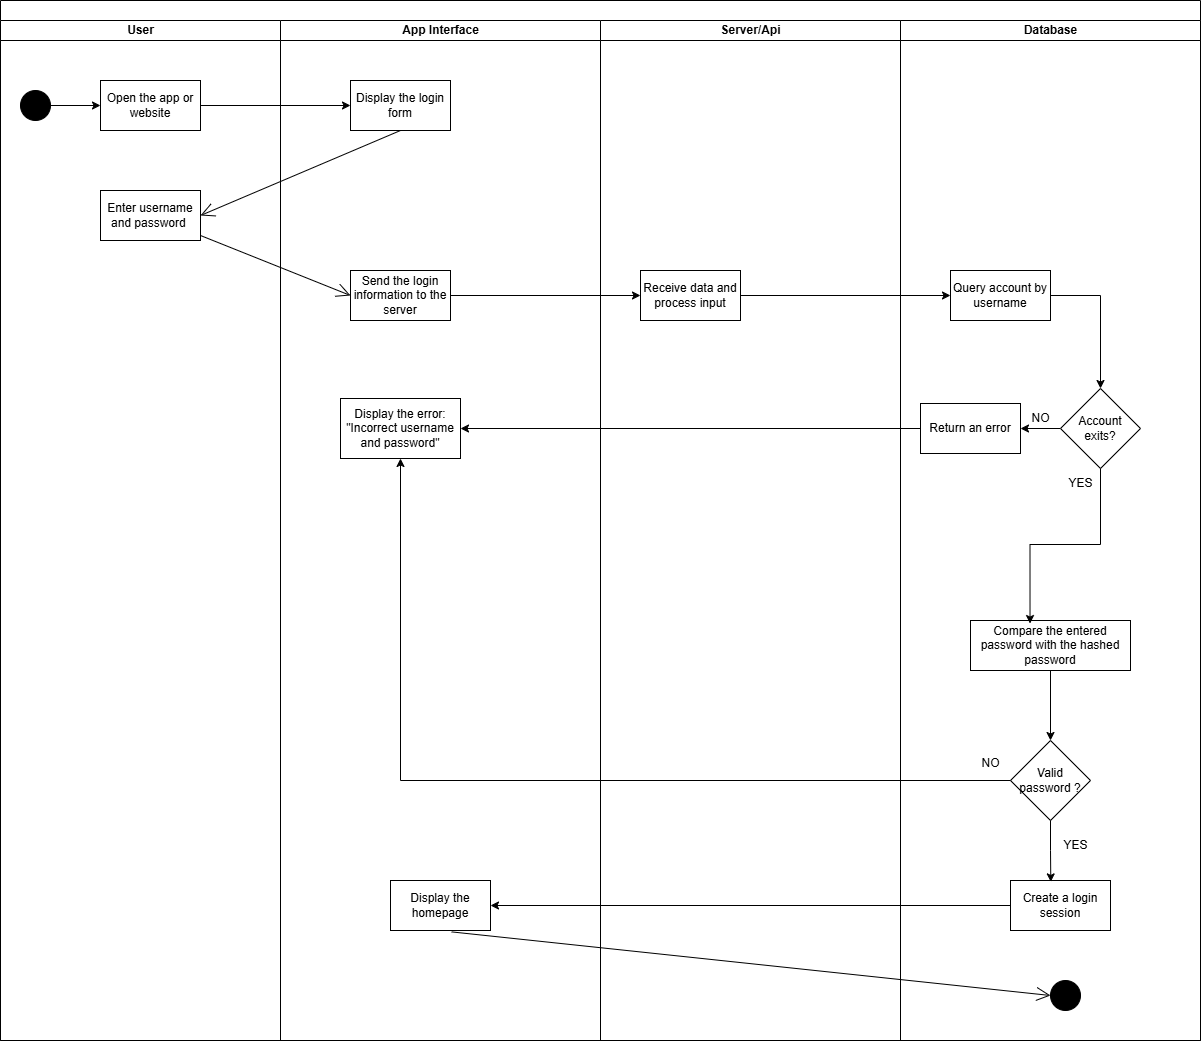

The diagram above was exported from draw.io. Its source (the exported page's mxGraphModel, read from the mxfile embedded in the PNG):
<mxGraphModel dx="1188" dy="648" grid="1" gridSize="10" guides="1" tooltips="1" connect="1" arrows="1" fold="1" page="1" pageScale="1" pageWidth="850" pageHeight="1100" math="0" shadow="0">
  <root>
    <mxCell id="0" />
    <mxCell id="1" parent="0" />
    <mxCell id="pDDvm_Vpt7NdWg6M2IY2-50" value="" style="swimlane;childLayout=stackLayout;resizeParent=1;resizeParentMax=0;startSize=20;html=1;" vertex="1" parent="1">
      <mxGeometry x="50" y="240" width="1200" height="1040" as="geometry">
        <mxRectangle x="50" y="240" width="50" height="40" as="alternateBounds" />
      </mxGeometry>
    </mxCell>
    <mxCell id="pDDvm_Vpt7NdWg6M2IY2-51" value="User" style="swimlane;startSize=20;html=1;" vertex="1" parent="pDDvm_Vpt7NdWg6M2IY2-50">
      <mxGeometry y="20" width="280" height="1020" as="geometry" />
    </mxCell>
    <mxCell id="pDDvm_Vpt7NdWg6M2IY2-55" value="" style="ellipse;fillColor=strokeColor;html=1;" vertex="1" parent="pDDvm_Vpt7NdWg6M2IY2-51">
      <mxGeometry x="20" y="70" width="30" height="30" as="geometry" />
    </mxCell>
    <mxCell id="pDDvm_Vpt7NdWg6M2IY2-57" value="Open the app or website" style="html=1;dashed=0;whiteSpace=wrap;" vertex="1" parent="pDDvm_Vpt7NdWg6M2IY2-51">
      <mxGeometry x="100" y="60" width="100" height="50" as="geometry" />
    </mxCell>
    <mxCell id="pDDvm_Vpt7NdWg6M2IY2-54" style="edgeStyle=orthogonalEdgeStyle;rounded=0;orthogonalLoop=1;jettySize=auto;html=1;entryX=0;entryY=0.5;entryDx=0;entryDy=0;" edge="1" parent="pDDvm_Vpt7NdWg6M2IY2-51" source="pDDvm_Vpt7NdWg6M2IY2-55" target="pDDvm_Vpt7NdWg6M2IY2-57">
      <mxGeometry relative="1" as="geometry" />
    </mxCell>
    <mxCell id="pDDvm_Vpt7NdWg6M2IY2-63" value="Enter username and password&amp;nbsp;" style="html=1;dashed=0;whiteSpace=wrap;" vertex="1" parent="pDDvm_Vpt7NdWg6M2IY2-51">
      <mxGeometry x="100" y="170" width="100" height="50" as="geometry" />
    </mxCell>
    <mxCell id="pDDvm_Vpt7NdWg6M2IY2-52" value="App Interface" style="swimlane;startSize=20;html=1;" vertex="1" parent="pDDvm_Vpt7NdWg6M2IY2-50">
      <mxGeometry x="280" y="20" width="320" height="1020" as="geometry" />
    </mxCell>
    <mxCell id="pDDvm_Vpt7NdWg6M2IY2-60" style="edgeStyle=orthogonalEdgeStyle;rounded=0;orthogonalLoop=1;jettySize=auto;html=1;exitX=0.5;exitY=1;exitDx=0;exitDy=0;" edge="1" parent="pDDvm_Vpt7NdWg6M2IY2-52">
      <mxGeometry relative="1" as="geometry">
        <mxPoint x="100" y="510" as="sourcePoint" />
        <mxPoint x="100" y="510" as="targetPoint" />
      </mxGeometry>
    </mxCell>
    <mxCell id="pDDvm_Vpt7NdWg6M2IY2-58" value="Display the login form" style="html=1;dashed=0;whiteSpace=wrap;" vertex="1" parent="pDDvm_Vpt7NdWg6M2IY2-52">
      <mxGeometry x="70" y="60" width="100" height="50" as="geometry" />
    </mxCell>
    <mxCell id="pDDvm_Vpt7NdWg6M2IY2-84" value="Send the login information to the server" style="html=1;dashed=0;whiteSpace=wrap;" vertex="1" parent="pDDvm_Vpt7NdWg6M2IY2-52">
      <mxGeometry x="70" y="250" width="100" height="50" as="geometry" />
    </mxCell>
    <mxCell id="pDDvm_Vpt7NdWg6M2IY2-107" value="Display the error: &quot;Incorrect username and password&quot;" style="html=1;dashed=0;whiteSpace=wrap;" vertex="1" parent="pDDvm_Vpt7NdWg6M2IY2-52">
      <mxGeometry x="60" y="378" width="120" height="60" as="geometry" />
    </mxCell>
    <mxCell id="pDDvm_Vpt7NdWg6M2IY2-127" value="Display the homepage" style="html=1;dashed=0;whiteSpace=wrap;" vertex="1" parent="pDDvm_Vpt7NdWg6M2IY2-52">
      <mxGeometry x="110" y="860" width="100" height="50" as="geometry" />
    </mxCell>
    <mxCell id="pDDvm_Vpt7NdWg6M2IY2-53" value="&lt;b&gt;Server/Api&lt;/b&gt;" style="swimlane;startSize=20;html=1;fontStyle=0" vertex="1" parent="pDDvm_Vpt7NdWg6M2IY2-50">
      <mxGeometry x="600" y="20" width="300" height="1020" as="geometry" />
    </mxCell>
    <mxCell id="pDDvm_Vpt7NdWg6M2IY2-85" value="Receive data and process input" style="html=1;dashed=0;whiteSpace=wrap;" vertex="1" parent="pDDvm_Vpt7NdWg6M2IY2-53">
      <mxGeometry x="40" y="250" width="100" height="50" as="geometry" />
    </mxCell>
    <mxCell id="pDDvm_Vpt7NdWg6M2IY2-73" value="" style="endArrow=open;endFill=1;endSize=12;html=1;rounded=0;entryX=0;entryY=0.5;entryDx=0;entryDy=0;" edge="1" parent="pDDvm_Vpt7NdWg6M2IY2-50" source="pDDvm_Vpt7NdWg6M2IY2-63" target="pDDvm_Vpt7NdWg6M2IY2-84">
      <mxGeometry width="160" relative="1" as="geometry">
        <mxPoint x="270" y="445" as="sourcePoint" />
        <mxPoint x="330" y="517.5" as="targetPoint" />
      </mxGeometry>
    </mxCell>
    <mxCell id="pDDvm_Vpt7NdWg6M2IY2-81" style="edgeStyle=orthogonalEdgeStyle;rounded=0;orthogonalLoop=1;jettySize=auto;html=1;entryX=0;entryY=0.5;entryDx=0;entryDy=0;" edge="1" parent="pDDvm_Vpt7NdWg6M2IY2-50" source="pDDvm_Vpt7NdWg6M2IY2-57" target="pDDvm_Vpt7NdWg6M2IY2-58">
      <mxGeometry relative="1" as="geometry" />
    </mxCell>
    <mxCell id="pDDvm_Vpt7NdWg6M2IY2-83" value="" style="endArrow=open;endFill=1;endSize=12;html=1;rounded=0;entryX=1;entryY=0.5;entryDx=0;entryDy=0;exitX=0.5;exitY=1;exitDx=0;exitDy=0;" edge="1" parent="pDDvm_Vpt7NdWg6M2IY2-50" source="pDDvm_Vpt7NdWg6M2IY2-58" target="pDDvm_Vpt7NdWg6M2IY2-63">
      <mxGeometry width="160" relative="1" as="geometry">
        <mxPoint x="380" y="220" as="sourcePoint" />
        <mxPoint x="440" y="293" as="targetPoint" />
      </mxGeometry>
    </mxCell>
    <mxCell id="pDDvm_Vpt7NdWg6M2IY2-86" style="edgeStyle=orthogonalEdgeStyle;rounded=0;orthogonalLoop=1;jettySize=auto;html=1;" edge="1" parent="pDDvm_Vpt7NdWg6M2IY2-50" source="pDDvm_Vpt7NdWg6M2IY2-84" target="pDDvm_Vpt7NdWg6M2IY2-85">
      <mxGeometry relative="1" as="geometry" />
    </mxCell>
    <mxCell id="pDDvm_Vpt7NdWg6M2IY2-95" value="&lt;b&gt;Database&lt;/b&gt;" style="swimlane;startSize=20;html=1;fontStyle=0" vertex="1" parent="pDDvm_Vpt7NdWg6M2IY2-50">
      <mxGeometry x="900" y="20" width="300" height="1020" as="geometry" />
    </mxCell>
    <mxCell id="pDDvm_Vpt7NdWg6M2IY2-100" style="edgeStyle=orthogonalEdgeStyle;rounded=0;orthogonalLoop=1;jettySize=auto;html=1;" edge="1" parent="pDDvm_Vpt7NdWg6M2IY2-95" source="pDDvm_Vpt7NdWg6M2IY2-98" target="pDDvm_Vpt7NdWg6M2IY2-99">
      <mxGeometry relative="1" as="geometry" />
    </mxCell>
    <mxCell id="pDDvm_Vpt7NdWg6M2IY2-98" value="Query account by username" style="html=1;dashed=0;whiteSpace=wrap;" vertex="1" parent="pDDvm_Vpt7NdWg6M2IY2-95">
      <mxGeometry x="50" y="250" width="100" height="50" as="geometry" />
    </mxCell>
    <mxCell id="pDDvm_Vpt7NdWg6M2IY2-114" style="edgeStyle=orthogonalEdgeStyle;rounded=0;orthogonalLoop=1;jettySize=auto;html=1;" edge="1" parent="pDDvm_Vpt7NdWg6M2IY2-95" source="pDDvm_Vpt7NdWg6M2IY2-99" target="pDDvm_Vpt7NdWg6M2IY2-113">
      <mxGeometry relative="1" as="geometry" />
    </mxCell>
    <mxCell id="pDDvm_Vpt7NdWg6M2IY2-99" value="Account exits?" style="rhombus;whiteSpace=wrap;html=1;" vertex="1" parent="pDDvm_Vpt7NdWg6M2IY2-95">
      <mxGeometry x="160" y="368" width="80" height="80" as="geometry" />
    </mxCell>
    <mxCell id="pDDvm_Vpt7NdWg6M2IY2-109" value="NO" style="text;html=1;align=center;verticalAlign=middle;resizable=0;points=[];autosize=1;strokeColor=none;fillColor=none;" vertex="1" parent="pDDvm_Vpt7NdWg6M2IY2-95">
      <mxGeometry x="120" y="383" width="40" height="30" as="geometry" />
    </mxCell>
    <mxCell id="pDDvm_Vpt7NdWg6M2IY2-121" style="edgeStyle=orthogonalEdgeStyle;rounded=0;orthogonalLoop=1;jettySize=auto;html=1;entryX=0.5;entryY=0;entryDx=0;entryDy=0;" edge="1" parent="pDDvm_Vpt7NdWg6M2IY2-95" source="pDDvm_Vpt7NdWg6M2IY2-110" target="pDDvm_Vpt7NdWg6M2IY2-116">
      <mxGeometry relative="1" as="geometry" />
    </mxCell>
    <mxCell id="pDDvm_Vpt7NdWg6M2IY2-110" value="Compare the entered password with the hashed password" style="html=1;dashed=0;whiteSpace=wrap;" vertex="1" parent="pDDvm_Vpt7NdWg6M2IY2-95">
      <mxGeometry x="70" y="600" width="160" height="50" as="geometry" />
    </mxCell>
    <mxCell id="pDDvm_Vpt7NdWg6M2IY2-111" style="edgeStyle=orthogonalEdgeStyle;rounded=0;orthogonalLoop=1;jettySize=auto;html=1;entryX=0.372;entryY=0.061;entryDx=0;entryDy=0;entryPerimeter=0;" edge="1" parent="pDDvm_Vpt7NdWg6M2IY2-95" source="pDDvm_Vpt7NdWg6M2IY2-99" target="pDDvm_Vpt7NdWg6M2IY2-110">
      <mxGeometry relative="1" as="geometry" />
    </mxCell>
    <mxCell id="pDDvm_Vpt7NdWg6M2IY2-113" value="Return an error" style="html=1;dashed=0;whiteSpace=wrap;" vertex="1" parent="pDDvm_Vpt7NdWg6M2IY2-95">
      <mxGeometry x="20" y="383" width="100" height="50" as="geometry" />
    </mxCell>
    <mxCell id="pDDvm_Vpt7NdWg6M2IY2-112" value="YES" style="text;html=1;align=center;verticalAlign=middle;resizable=0;points=[];autosize=1;strokeColor=none;fillColor=none;" vertex="1" parent="pDDvm_Vpt7NdWg6M2IY2-95">
      <mxGeometry x="155" y="448" width="50" height="30" as="geometry" />
    </mxCell>
    <mxCell id="pDDvm_Vpt7NdWg6M2IY2-116" value="Valid password ?" style="rhombus;whiteSpace=wrap;html=1;" vertex="1" parent="pDDvm_Vpt7NdWg6M2IY2-95">
      <mxGeometry x="110" y="720" width="80" height="80" as="geometry" />
    </mxCell>
    <mxCell id="pDDvm_Vpt7NdWg6M2IY2-122" value="Create a login session" style="html=1;dashed=0;whiteSpace=wrap;" vertex="1" parent="pDDvm_Vpt7NdWg6M2IY2-95">
      <mxGeometry x="110" y="860" width="100" height="50" as="geometry" />
    </mxCell>
    <mxCell id="pDDvm_Vpt7NdWg6M2IY2-123" style="edgeStyle=orthogonalEdgeStyle;rounded=0;orthogonalLoop=1;jettySize=auto;html=1;entryX=0.403;entryY=0.028;entryDx=0;entryDy=0;entryPerimeter=0;" edge="1" parent="pDDvm_Vpt7NdWg6M2IY2-95" source="pDDvm_Vpt7NdWg6M2IY2-116" target="pDDvm_Vpt7NdWg6M2IY2-122">
      <mxGeometry relative="1" as="geometry" />
    </mxCell>
    <mxCell id="pDDvm_Vpt7NdWg6M2IY2-124" value="YES" style="text;html=1;align=center;verticalAlign=middle;resizable=0;points=[];autosize=1;strokeColor=none;fillColor=none;" vertex="1" parent="pDDvm_Vpt7NdWg6M2IY2-95">
      <mxGeometry x="150" y="810" width="50" height="30" as="geometry" />
    </mxCell>
    <mxCell id="pDDvm_Vpt7NdWg6M2IY2-129" value="" style="ellipse;fillColor=strokeColor;html=1;" vertex="1" parent="pDDvm_Vpt7NdWg6M2IY2-95">
      <mxGeometry x="150" y="960" width="30" height="30" as="geometry" />
    </mxCell>
    <mxCell id="pDDvm_Vpt7NdWg6M2IY2-91" style="edgeStyle=orthogonalEdgeStyle;rounded=0;orthogonalLoop=1;jettySize=auto;html=1;" edge="1" parent="pDDvm_Vpt7NdWg6M2IY2-50" source="pDDvm_Vpt7NdWg6M2IY2-85" target="pDDvm_Vpt7NdWg6M2IY2-98">
      <mxGeometry relative="1" as="geometry">
        <mxPoint x="809.9999999999995" y="295" as="targetPoint" />
      </mxGeometry>
    </mxCell>
    <mxCell id="pDDvm_Vpt7NdWg6M2IY2-115" style="edgeStyle=orthogonalEdgeStyle;rounded=0;orthogonalLoop=1;jettySize=auto;html=1;entryX=1;entryY=0.5;entryDx=0;entryDy=0;" edge="1" parent="pDDvm_Vpt7NdWg6M2IY2-50" source="pDDvm_Vpt7NdWg6M2IY2-113" target="pDDvm_Vpt7NdWg6M2IY2-107">
      <mxGeometry relative="1" as="geometry" />
    </mxCell>
    <mxCell id="pDDvm_Vpt7NdWg6M2IY2-125" style="edgeStyle=orthogonalEdgeStyle;rounded=0;orthogonalLoop=1;jettySize=auto;html=1;entryX=0.5;entryY=1;entryDx=0;entryDy=0;" edge="1" parent="pDDvm_Vpt7NdWg6M2IY2-50" source="pDDvm_Vpt7NdWg6M2IY2-116" target="pDDvm_Vpt7NdWg6M2IY2-107">
      <mxGeometry relative="1" as="geometry" />
    </mxCell>
    <mxCell id="pDDvm_Vpt7NdWg6M2IY2-128" style="edgeStyle=orthogonalEdgeStyle;rounded=0;orthogonalLoop=1;jettySize=auto;html=1;" edge="1" parent="pDDvm_Vpt7NdWg6M2IY2-50" source="pDDvm_Vpt7NdWg6M2IY2-122" target="pDDvm_Vpt7NdWg6M2IY2-127">
      <mxGeometry relative="1" as="geometry" />
    </mxCell>
    <mxCell id="pDDvm_Vpt7NdWg6M2IY2-131" value="" style="endArrow=open;endFill=1;endSize=12;html=1;rounded=0;entryX=0;entryY=0.5;entryDx=0;entryDy=0;exitX=0.612;exitY=1.028;exitDx=0;exitDy=0;exitPerimeter=0;" edge="1" parent="pDDvm_Vpt7NdWg6M2IY2-50" source="pDDvm_Vpt7NdWg6M2IY2-127" target="pDDvm_Vpt7NdWg6M2IY2-129">
      <mxGeometry width="160" relative="1" as="geometry">
        <mxPoint x="660" y="1010" as="sourcePoint" />
        <mxPoint x="460" y="1095" as="targetPoint" />
      </mxGeometry>
    </mxCell>
    <mxCell id="pDDvm_Vpt7NdWg6M2IY2-126" value="NO" style="text;html=1;align=center;verticalAlign=middle;resizable=0;points=[];autosize=1;strokeColor=none;fillColor=none;" vertex="1" parent="1">
      <mxGeometry x="1020" y="988" width="40" height="30" as="geometry" />
    </mxCell>
  </root>
</mxGraphModel>